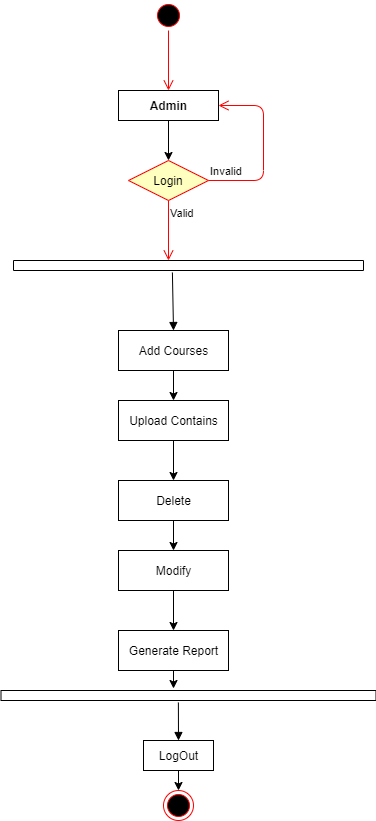

The diagram above was exported from draw.io. Its source (the exported page's mxGraphModel, read from the mxfile embedded in the PNG):
<mxGraphModel dx="854" dy="419" grid="1" gridSize="10" guides="1" tooltips="1" connect="1" arrows="1" fold="1" page="1" pageScale="1" pageWidth="850" pageHeight="1100" math="0" shadow="0">
  <root>
    <mxCell id="0" />
    <mxCell id="1" parent="0" />
    <mxCell id="qXEcTh6txB9M6SHFQ3dK-1" value="" style="ellipse;html=1;shape=startState;fillColor=#000000;strokeColor=#ff0000;" parent="1" vertex="1">
      <mxGeometry x="370" y="70" width="30" height="30" as="geometry" />
    </mxCell>
    <mxCell id="qXEcTh6txB9M6SHFQ3dK-2" value="" style="edgeStyle=orthogonalEdgeStyle;html=1;verticalAlign=bottom;endArrow=open;endSize=8;strokeColor=#ff0000;" parent="1" source="qXEcTh6txB9M6SHFQ3dK-1" edge="1">
      <mxGeometry relative="1" as="geometry">
        <mxPoint x="385" y="160" as="targetPoint" />
      </mxGeometry>
    </mxCell>
    <mxCell id="qXEcTh6txB9M6SHFQ3dK-4" style="edgeStyle=orthogonalEdgeStyle;rounded=0;orthogonalLoop=1;jettySize=auto;html=1;exitX=0.5;exitY=1;exitDx=0;exitDy=0;" parent="1" source="qXEcTh6txB9M6SHFQ3dK-3" edge="1">
      <mxGeometry relative="1" as="geometry">
        <mxPoint x="385" y="230" as="targetPoint" />
      </mxGeometry>
    </mxCell>
    <mxCell id="qXEcTh6txB9M6SHFQ3dK-3" value="&lt;br&gt;&lt;br&gt;&lt;br&gt;&lt;br&gt;&lt;br&gt;&lt;br&gt;&lt;br&gt;&lt;br&gt;&lt;br&gt;&lt;br&gt;" style="html=1;dashed=0;whitespace=wrap;" parent="1" vertex="1">
      <mxGeometry x="335" y="160" width="100" height="30" as="geometry" />
    </mxCell>
    <mxCell id="qXEcTh6txB9M6SHFQ3dK-8" value="Login" style="rhombus;whiteSpace=wrap;html=1;fillColor=#ffffc0;strokeColor=#ff0000;" parent="1" vertex="1">
      <mxGeometry x="345" y="230" width="80" height="40" as="geometry" />
    </mxCell>
    <mxCell id="qXEcTh6txB9M6SHFQ3dK-9" value="Invalid" style="edgeStyle=orthogonalEdgeStyle;html=1;align=left;verticalAlign=bottom;endArrow=open;endSize=8;strokeColor=#ff0000;entryX=1;entryY=0.5;entryDx=0;entryDy=0;" parent="1" source="qXEcTh6txB9M6SHFQ3dK-8" target="qXEcTh6txB9M6SHFQ3dK-3" edge="1">
      <mxGeometry x="-1" relative="1" as="geometry">
        <mxPoint x="475" y="250" as="targetPoint" />
        <Array as="points">
          <mxPoint x="480" y="250" />
          <mxPoint x="480" y="175" />
        </Array>
      </mxGeometry>
    </mxCell>
    <mxCell id="qXEcTh6txB9M6SHFQ3dK-10" value="Valid" style="edgeStyle=orthogonalEdgeStyle;html=1;align=left;verticalAlign=top;endArrow=open;endSize=8;strokeColor=#ff0000;" parent="1" source="qXEcTh6txB9M6SHFQ3dK-8" edge="1">
      <mxGeometry x="-1" relative="1" as="geometry">
        <mxPoint x="385" y="330" as="targetPoint" />
        <Array as="points">
          <mxPoint x="385" y="330" />
        </Array>
      </mxGeometry>
    </mxCell>
    <mxCell id="qXEcTh6txB9M6SHFQ3dK-15" value="" style="html=1;points=[];perimeter=orthogonalPerimeter;direction=south;" parent="1" vertex="1">
      <mxGeometry x="230" y="330" width="350" height="10" as="geometry" />
    </mxCell>
    <mxCell id="qXEcTh6txB9M6SHFQ3dK-26" style="edgeStyle=orthogonalEdgeStyle;rounded=0;orthogonalLoop=1;jettySize=auto;html=1;exitX=0.5;exitY=1;exitDx=0;exitDy=0;entryX=0.5;entryY=0;entryDx=0;entryDy=0;" parent="1" source="qXEcTh6txB9M6SHFQ3dK-18" target="qXEcTh6txB9M6SHFQ3dK-25" edge="1">
      <mxGeometry relative="1" as="geometry" />
    </mxCell>
    <mxCell id="qXEcTh6txB9M6SHFQ3dK-18" value="Add Courses" style="html=1;" parent="1" vertex="1">
      <mxGeometry x="335" y="400" width="110" height="40" as="geometry" />
    </mxCell>
    <mxCell id="qXEcTh6txB9M6SHFQ3dK-19" value="" style="html=1;verticalAlign=bottom;endArrow=block;entryX=0.5;entryY=0;entryDx=0;entryDy=0;exitX=1.2;exitY=0.546;exitDx=0;exitDy=0;exitPerimeter=0;" parent="1" target="qXEcTh6txB9M6SHFQ3dK-18" edge="1" source="qXEcTh6txB9M6SHFQ3dK-15">
      <mxGeometry width="80" relative="1" as="geometry">
        <mxPoint x="305" y="342" as="sourcePoint" />
        <mxPoint x="190" y="380" as="targetPoint" />
      </mxGeometry>
    </mxCell>
    <mxCell id="qXEcTh6txB9M6SHFQ3dK-20" style="edgeStyle=orthogonalEdgeStyle;rounded=0;orthogonalLoop=1;jettySize=auto;html=1;exitX=0.5;exitY=1;exitDx=0;exitDy=0;" parent="1" source="qXEcTh6txB9M6SHFQ3dK-18" target="qXEcTh6txB9M6SHFQ3dK-18" edge="1">
      <mxGeometry relative="1" as="geometry" />
    </mxCell>
    <mxCell id="qXEcTh6txB9M6SHFQ3dK-27" style="edgeStyle=orthogonalEdgeStyle;rounded=0;orthogonalLoop=1;jettySize=auto;html=1;exitX=0.5;exitY=1;exitDx=0;exitDy=0;entryX=0.5;entryY=0;entryDx=0;entryDy=0;" parent="1" source="qXEcTh6txB9M6SHFQ3dK-25" edge="1" target="qXEcTh6txB9M6SHFQ3dK-28">
      <mxGeometry relative="1" as="geometry">
        <mxPoint x="305" y="550" as="targetPoint" />
      </mxGeometry>
    </mxCell>
    <mxCell id="qXEcTh6txB9M6SHFQ3dK-25" value="Upload Contains" style="html=1;" parent="1" vertex="1">
      <mxGeometry x="335" y="470" width="110" height="40" as="geometry" />
    </mxCell>
    <mxCell id="bp34lOqsXFaZuG8rX0Oh-5" style="edgeStyle=orthogonalEdgeStyle;rounded=0;orthogonalLoop=1;jettySize=auto;html=1;exitX=0.5;exitY=1;exitDx=0;exitDy=0;entryX=0.5;entryY=0;entryDx=0;entryDy=0;" edge="1" parent="1" source="qXEcTh6txB9M6SHFQ3dK-28" target="bp34lOqsXFaZuG8rX0Oh-4">
      <mxGeometry relative="1" as="geometry" />
    </mxCell>
    <mxCell id="qXEcTh6txB9M6SHFQ3dK-28" value="Delete" style="html=1;" parent="1" vertex="1">
      <mxGeometry x="335" y="550" width="110" height="40" as="geometry" />
    </mxCell>
    <mxCell id="qXEcTh6txB9M6SHFQ3dK-33" value="" style="html=1;points=[];perimeter=orthogonalPerimeter;direction=south;" parent="1" vertex="1">
      <mxGeometry x="217.5" y="760" width="375" height="10" as="geometry" />
    </mxCell>
    <mxCell id="qXEcTh6txB9M6SHFQ3dK-37" value="" style="html=1;verticalAlign=bottom;endArrow=block;entryX=0.5;entryY=0;entryDx=0;entryDy=0;exitX=1.2;exitY=0.527;exitDx=0;exitDy=0;exitPerimeter=0;" parent="1" source="qXEcTh6txB9M6SHFQ3dK-33" edge="1" target="qXEcTh6txB9M6SHFQ3dK-38">
      <mxGeometry width="80" relative="1" as="geometry">
        <mxPoint x="395" y="780" as="sourcePoint" />
        <mxPoint x="397" y="680" as="targetPoint" />
      </mxGeometry>
    </mxCell>
    <mxCell id="qXEcTh6txB9M6SHFQ3dK-39" style="edgeStyle=orthogonalEdgeStyle;rounded=0;orthogonalLoop=1;jettySize=auto;html=1;exitX=0.5;exitY=1;exitDx=0;exitDy=0;entryX=0.5;entryY=0;entryDx=0;entryDy=0;" parent="1" source="qXEcTh6txB9M6SHFQ3dK-38" edge="1" target="qXEcTh6txB9M6SHFQ3dK-40">
      <mxGeometry relative="1" as="geometry">
        <mxPoint x="395" y="740" as="targetPoint" />
      </mxGeometry>
    </mxCell>
    <mxCell id="qXEcTh6txB9M6SHFQ3dK-38" value="LogOut" style="html=1;" parent="1" vertex="1">
      <mxGeometry x="360" y="810" width="70" height="30" as="geometry" />
    </mxCell>
    <mxCell id="qXEcTh6txB9M6SHFQ3dK-40" value="" style="ellipse;html=1;shape=endState;fillColor=#000000;strokeColor=#ff0000;" parent="1" vertex="1">
      <mxGeometry x="380" y="860" width="30" height="30" as="geometry" />
    </mxCell>
    <mxCell id="bp34lOqsXFaZuG8rX0Oh-1" value="&lt;b&gt;Admin&lt;/b&gt;" style="text;html=1;align=center;verticalAlign=middle;resizable=0;points=[];autosize=1;" vertex="1" parent="1">
      <mxGeometry x="360" y="165" width="50" height="20" as="geometry" />
    </mxCell>
    <mxCell id="bp34lOqsXFaZuG8rX0Oh-6" style="edgeStyle=orthogonalEdgeStyle;rounded=0;orthogonalLoop=1;jettySize=auto;html=1;entryX=-0.2;entryY=0.54;entryDx=0;entryDy=0;entryPerimeter=0;" edge="1" parent="1" target="qXEcTh6txB9M6SHFQ3dK-33">
      <mxGeometry relative="1" as="geometry">
        <mxPoint x="390" y="700" as="sourcePoint" />
      </mxGeometry>
    </mxCell>
    <mxCell id="bp34lOqsXFaZuG8rX0Oh-9" style="edgeStyle=orthogonalEdgeStyle;rounded=0;orthogonalLoop=1;jettySize=auto;html=1;exitX=0.5;exitY=1;exitDx=0;exitDy=0;entryX=0.5;entryY=0;entryDx=0;entryDy=0;" edge="1" parent="1" source="bp34lOqsXFaZuG8rX0Oh-4" target="bp34lOqsXFaZuG8rX0Oh-7">
      <mxGeometry relative="1" as="geometry" />
    </mxCell>
    <mxCell id="bp34lOqsXFaZuG8rX0Oh-4" value="Modify" style="html=1;" vertex="1" parent="1">
      <mxGeometry x="335" y="620" width="110" height="40" as="geometry" />
    </mxCell>
    <mxCell id="bp34lOqsXFaZuG8rX0Oh-7" value="Generate Report" style="html=1;" vertex="1" parent="1">
      <mxGeometry x="335" y="700" width="110" height="40" as="geometry" />
    </mxCell>
  </root>
</mxGraphModel>